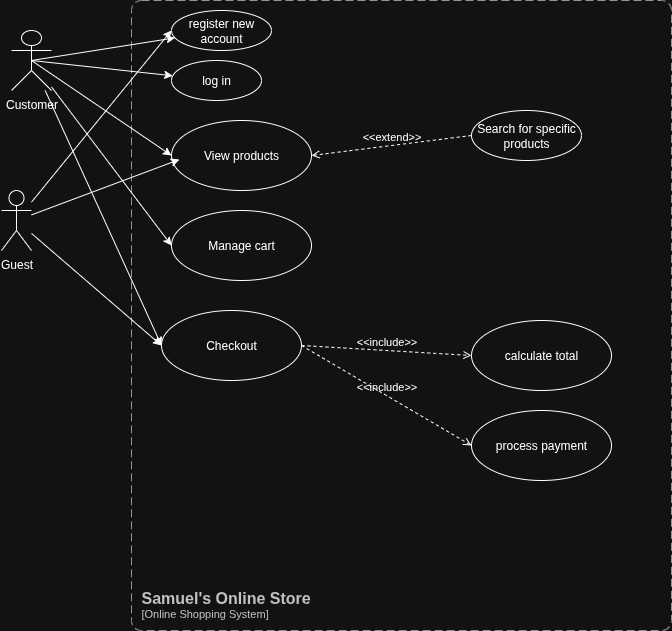

The diagram above was exported from draw.io. Its source (the exported page's mxGraphModel, read from the mxfile embedded in the PNG):
<mxGraphModel dx="1426" dy="796" grid="1" gridSize="10" guides="1" tooltips="1" connect="1" arrows="1" fold="1" page="1" pageScale="1" pageWidth="850" pageHeight="1100" math="0" shadow="0">
  <root>
    <mxCell id="0" />
    <mxCell id="1" parent="0" />
    <object placeholders="1" c4Name="Samuel's Online Store" c4Type="SystemScopeBoundary" c4Application="Online Shopping System" label="&lt;font style=&quot;font-size: 16px&quot;&gt;&lt;b&gt;&lt;div style=&quot;text-align: left&quot;&gt;%c4Name%&lt;/div&gt;&lt;/b&gt;&lt;/font&gt;&lt;div style=&quot;text-align: left&quot;&gt;[%c4Application%]&lt;/div&gt;" id="vzjfHhiBpI8TFkfCp4kF-15">
      <mxCell style="rounded=1;fontSize=11;whiteSpace=wrap;html=1;dashed=1;arcSize=20;fillColor=none;strokeColor=#666666;fontColor=#333333;labelBackgroundColor=none;align=left;verticalAlign=bottom;labelBorderColor=none;spacingTop=0;spacing=10;dashPattern=8 4;metaEdit=1;rotatable=0;perimeter=rectanglePerimeter;noLabel=0;labelPadding=0;allowArrows=0;connectable=0;expand=0;recursiveResize=0;editable=1;pointerEvents=0;absoluteArcSize=1;points=[[0.25,0,0],[0.5,0,0],[0.75,0,0],[1,0.25,0],[1,0.5,0],[1,0.75,0],[0.75,1,0],[0.5,1,0],[0.25,1,0],[0,0.75,0],[0,0.5,0],[0,0.25,0]];" vertex="1" parent="1">
        <mxGeometry x="180" y="20" width="540" height="630" as="geometry" />
      </mxCell>
    </object>
    <mxCell id="vzjfHhiBpI8TFkfCp4kF-25" style="rounded=0;orthogonalLoop=1;jettySize=auto;html=1;exitX=0.5;exitY=0.5;exitDx=0;exitDy=0;exitPerimeter=0;" edge="1" parent="1" source="vzjfHhiBpI8TFkfCp4kF-16" target="vzjfHhiBpI8TFkfCp4kF-19">
      <mxGeometry relative="1" as="geometry" />
    </mxCell>
    <mxCell id="vzjfHhiBpI8TFkfCp4kF-26" style="rounded=0;orthogonalLoop=1;jettySize=auto;html=1;exitX=0.5;exitY=0.5;exitDx=0;exitDy=0;exitPerimeter=0;" edge="1" parent="1" source="vzjfHhiBpI8TFkfCp4kF-16" target="vzjfHhiBpI8TFkfCp4kF-18">
      <mxGeometry relative="1" as="geometry" />
    </mxCell>
    <mxCell id="vzjfHhiBpI8TFkfCp4kF-27" style="rounded=0;orthogonalLoop=1;jettySize=auto;html=1;exitX=0.5;exitY=0.5;exitDx=0;exitDy=0;exitPerimeter=0;entryX=0;entryY=0.5;entryDx=0;entryDy=0;" edge="1" parent="1" source="vzjfHhiBpI8TFkfCp4kF-16" target="vzjfHhiBpI8TFkfCp4kF-21">
      <mxGeometry relative="1" as="geometry" />
    </mxCell>
    <mxCell id="vzjfHhiBpI8TFkfCp4kF-28" style="rounded=0;orthogonalLoop=1;jettySize=auto;html=1;entryX=0;entryY=0.5;entryDx=0;entryDy=0;" edge="1" parent="1" source="vzjfHhiBpI8TFkfCp4kF-16" target="vzjfHhiBpI8TFkfCp4kF-22">
      <mxGeometry relative="1" as="geometry" />
    </mxCell>
    <mxCell id="vzjfHhiBpI8TFkfCp4kF-40" style="rounded=0;orthogonalLoop=1;jettySize=auto;html=1;entryX=0;entryY=0.5;entryDx=0;entryDy=0;" edge="1" parent="1" source="vzjfHhiBpI8TFkfCp4kF-16" target="vzjfHhiBpI8TFkfCp4kF-23">
      <mxGeometry relative="1" as="geometry" />
    </mxCell>
    <mxCell id="vzjfHhiBpI8TFkfCp4kF-16" value="Customer" style="shape=umlActor;verticalLabelPosition=bottom;verticalAlign=top;html=1;" vertex="1" parent="1">
      <mxGeometry x="60" y="50" width="40" height="60" as="geometry" />
    </mxCell>
    <mxCell id="vzjfHhiBpI8TFkfCp4kF-29" style="rounded=0;orthogonalLoop=1;jettySize=auto;html=1;entryX=0;entryY=0.5;entryDx=0;entryDy=0;" edge="1" parent="1" source="vzjfHhiBpI8TFkfCp4kF-17" target="vzjfHhiBpI8TFkfCp4kF-19">
      <mxGeometry relative="1" as="geometry" />
    </mxCell>
    <mxCell id="vzjfHhiBpI8TFkfCp4kF-41" style="rounded=0;orthogonalLoop=1;jettySize=auto;html=1;entryX=0;entryY=0.5;entryDx=0;entryDy=0;" edge="1" parent="1" source="vzjfHhiBpI8TFkfCp4kF-17" target="vzjfHhiBpI8TFkfCp4kF-23">
      <mxGeometry relative="1" as="geometry" />
    </mxCell>
    <mxCell id="vzjfHhiBpI8TFkfCp4kF-17" value="Guest&lt;div&gt;&lt;br&gt;&lt;/div&gt;" style="shape=umlActor;verticalLabelPosition=bottom;verticalAlign=top;html=1;" vertex="1" parent="1">
      <mxGeometry x="50" y="210" width="30" height="60" as="geometry" />
    </mxCell>
    <mxCell id="vzjfHhiBpI8TFkfCp4kF-18" value="log in" style="ellipse;whiteSpace=wrap;html=1;" vertex="1" parent="1">
      <mxGeometry x="220" y="80" width="90" height="40" as="geometry" />
    </mxCell>
    <mxCell id="vzjfHhiBpI8TFkfCp4kF-19" value="register new account" style="ellipse;whiteSpace=wrap;html=1;" vertex="1" parent="1">
      <mxGeometry x="220" y="30" width="100" height="40" as="geometry" />
    </mxCell>
    <mxCell id="vzjfHhiBpI8TFkfCp4kF-20" value="Search for specific products" style="ellipse;whiteSpace=wrap;html=1;" vertex="1" parent="1">
      <mxGeometry x="520" y="130" width="110" height="50" as="geometry" />
    </mxCell>
    <mxCell id="vzjfHhiBpI8TFkfCp4kF-21" value="View products" style="ellipse;whiteSpace=wrap;html=1;" vertex="1" parent="1">
      <mxGeometry x="220" y="140" width="140" height="70" as="geometry" />
    </mxCell>
    <mxCell id="vzjfHhiBpI8TFkfCp4kF-22" value="Manage cart" style="ellipse;whiteSpace=wrap;html=1;" vertex="1" parent="1">
      <mxGeometry x="220" y="230" width="140" height="70" as="geometry" />
    </mxCell>
    <mxCell id="vzjfHhiBpI8TFkfCp4kF-23" value="Checkout" style="ellipse;whiteSpace=wrap;html=1;" vertex="1" parent="1">
      <mxGeometry x="210" y="330" width="140" height="70" as="geometry" />
    </mxCell>
    <mxCell id="vzjfHhiBpI8TFkfCp4kF-30" style="rounded=0;orthogonalLoop=1;jettySize=auto;html=1;entryX=0.057;entryY=0.557;entryDx=0;entryDy=0;entryPerimeter=0;" edge="1" parent="1" source="vzjfHhiBpI8TFkfCp4kF-17" target="vzjfHhiBpI8TFkfCp4kF-21">
      <mxGeometry relative="1" as="geometry" />
    </mxCell>
    <mxCell id="vzjfHhiBpI8TFkfCp4kF-34" value="calculate total" style="ellipse;whiteSpace=wrap;html=1;" vertex="1" parent="1">
      <mxGeometry x="520" y="340" width="140" height="70" as="geometry" />
    </mxCell>
    <mxCell id="vzjfHhiBpI8TFkfCp4kF-36" value="&amp;lt;&amp;lt;extend&amp;gt;&amp;gt;" style="html=1;verticalAlign=bottom;labelBackgroundColor=none;endArrow=open;endFill=0;dashed=1;rounded=0;entryX=1;entryY=0.5;entryDx=0;entryDy=0;exitX=0;exitY=0.5;exitDx=0;exitDy=0;" edge="1" parent="1" source="vzjfHhiBpI8TFkfCp4kF-20" target="vzjfHhiBpI8TFkfCp4kF-21">
      <mxGeometry width="160" relative="1" as="geometry">
        <mxPoint x="430" y="170" as="sourcePoint" />
        <mxPoint x="510" y="330" as="targetPoint" />
      </mxGeometry>
    </mxCell>
    <mxCell id="vzjfHhiBpI8TFkfCp4kF-37" value="&amp;lt;&amp;lt;include&amp;gt;&amp;gt;" style="html=1;verticalAlign=bottom;labelBackgroundColor=none;endArrow=open;endFill=0;dashed=1;rounded=0;exitX=1;exitY=0.5;exitDx=0;exitDy=0;entryX=0;entryY=0.5;entryDx=0;entryDy=0;" edge="1" parent="1" source="vzjfHhiBpI8TFkfCp4kF-23" target="vzjfHhiBpI8TFkfCp4kF-34">
      <mxGeometry width="160" relative="1" as="geometry">
        <mxPoint x="350" y="450" as="sourcePoint" />
        <mxPoint x="510" y="450" as="targetPoint" />
      </mxGeometry>
    </mxCell>
    <mxCell id="vzjfHhiBpI8TFkfCp4kF-38" value="process payment" style="ellipse;whiteSpace=wrap;html=1;" vertex="1" parent="1">
      <mxGeometry x="520" y="430" width="140" height="70" as="geometry" />
    </mxCell>
    <mxCell id="vzjfHhiBpI8TFkfCp4kF-39" value="&amp;lt;&amp;lt;include&amp;gt;&amp;gt;" style="html=1;verticalAlign=bottom;labelBackgroundColor=none;endArrow=open;endFill=0;dashed=1;rounded=0;exitX=1;exitY=0.5;exitDx=0;exitDy=0;entryX=0;entryY=0.5;entryDx=0;entryDy=0;" edge="1" parent="1" source="vzjfHhiBpI8TFkfCp4kF-23" target="vzjfHhiBpI8TFkfCp4kF-38">
      <mxGeometry width="160" relative="1" as="geometry">
        <mxPoint x="350" y="450" as="sourcePoint" />
        <mxPoint x="510" y="450" as="targetPoint" />
      </mxGeometry>
    </mxCell>
  </root>
</mxGraphModel>